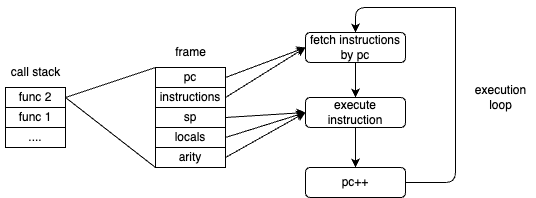

The diagram above was exported from draw.io. Its source (the exported page's mxGraphModel, read from the mxfile embedded in the PNG):
<mxGraphModel dx="717" dy="415" grid="1" gridSize="10" guides="1" tooltips="1" connect="1" arrows="1" fold="1" page="1" pageScale="1" pageWidth="827" pageHeight="1169" math="0" shadow="0">
  <root>
    <mxCell id="0" />
    <mxCell id="1" parent="0" />
    <mxCell id="14" style="edgeStyle=none;html=1;entryX=0;entryY=0.5;entryDx=0;entryDy=0;exitX=1;exitY=0.5;exitDx=0;exitDy=0;" edge="1" parent="1" source="2" target="13">
      <mxGeometry relative="1" as="geometry" />
    </mxCell>
    <mxCell id="2" value="pc" style="rounded=0;whiteSpace=wrap;html=1;" vertex="1" parent="1">
      <mxGeometry x="350" y="140" width="70" height="20" as="geometry" />
    </mxCell>
    <mxCell id="21" style="edgeStyle=none;html=1;entryX=0;entryY=0.5;entryDx=0;entryDy=0;exitX=1;exitY=0.5;exitDx=0;exitDy=0;" edge="1" parent="1" source="4" target="16">
      <mxGeometry relative="1" as="geometry" />
    </mxCell>
    <mxCell id="4" value="sp" style="rounded=0;whiteSpace=wrap;html=1;" vertex="1" parent="1">
      <mxGeometry x="350" y="180" width="70" height="20" as="geometry" />
    </mxCell>
    <mxCell id="39" style="edgeStyle=none;html=1;entryX=0;entryY=0.5;entryDx=0;entryDy=0;exitX=1;exitY=0.5;exitDx=0;exitDy=0;" edge="1" parent="1" source="5" target="13">
      <mxGeometry relative="1" as="geometry" />
    </mxCell>
    <mxCell id="5" value="instructions" style="rounded=0;whiteSpace=wrap;html=1;" vertex="1" parent="1">
      <mxGeometry x="350" y="160" width="70" height="20" as="geometry" />
    </mxCell>
    <mxCell id="40" style="edgeStyle=none;html=1;entryX=0;entryY=0.5;entryDx=0;entryDy=0;exitX=1;exitY=0.5;exitDx=0;exitDy=0;" edge="1" parent="1" source="6" target="16">
      <mxGeometry relative="1" as="geometry" />
    </mxCell>
    <mxCell id="6" value="locals" style="rounded=0;whiteSpace=wrap;html=1;" vertex="1" parent="1">
      <mxGeometry x="350" y="200" width="70" height="20" as="geometry" />
    </mxCell>
    <mxCell id="41" style="edgeStyle=none;html=1;entryX=0;entryY=0.5;entryDx=0;entryDy=0;exitX=1;exitY=0.5;exitDx=0;exitDy=0;" edge="1" parent="1" source="7" target="16">
      <mxGeometry relative="1" as="geometry" />
    </mxCell>
    <mxCell id="7" value="arity" style="rounded=0;whiteSpace=wrap;html=1;" vertex="1" parent="1">
      <mxGeometry x="350" y="220" width="70" height="20" as="geometry" />
    </mxCell>
    <mxCell id="12" value="frame" style="text;html=1;align=center;verticalAlign=middle;resizable=0;points=[];autosize=1;strokeColor=none;fillColor=none;" vertex="1" parent="1">
      <mxGeometry x="360" y="110" width="50" height="30" as="geometry" />
    </mxCell>
    <mxCell id="17" value="" style="edgeStyle=none;html=1;" edge="1" parent="1" source="13" target="16">
      <mxGeometry relative="1" as="geometry" />
    </mxCell>
    <mxCell id="13" value="fetch instructions&lt;br&gt;by pc" style="rounded=1;whiteSpace=wrap;html=1;" vertex="1" parent="1">
      <mxGeometry x="500" y="105" width="100" height="30" as="geometry" />
    </mxCell>
    <mxCell id="19" value="" style="edgeStyle=none;html=1;" edge="1" parent="1" source="16" target="18">
      <mxGeometry relative="1" as="geometry" />
    </mxCell>
    <mxCell id="16" value="execute instruction" style="rounded=1;whiteSpace=wrap;html=1;" vertex="1" parent="1">
      <mxGeometry x="500" y="170" width="100" height="30" as="geometry" />
    </mxCell>
    <mxCell id="18" value="pc++" style="rounded=1;whiteSpace=wrap;html=1;" vertex="1" parent="1">
      <mxGeometry x="500" y="240" width="100" height="30" as="geometry" />
    </mxCell>
    <mxCell id="25" value="func 1" style="rounded=0;whiteSpace=wrap;html=1;" vertex="1" parent="1">
      <mxGeometry x="200" y="180" width="60" height="20" as="geometry" />
    </mxCell>
    <mxCell id="26" value="func 2" style="rounded=0;whiteSpace=wrap;html=1;" vertex="1" parent="1">
      <mxGeometry x="200" y="160" width="60" height="20" as="geometry" />
    </mxCell>
    <mxCell id="27" value="...." style="rounded=0;whiteSpace=wrap;html=1;" vertex="1" parent="1">
      <mxGeometry x="200" y="200" width="60" height="20" as="geometry" />
    </mxCell>
    <mxCell id="31" value="" style="endArrow=none;html=1;entryX=0;entryY=0;entryDx=0;entryDy=0;" edge="1" parent="1" target="2">
      <mxGeometry width="50" height="50" relative="1" as="geometry">
        <mxPoint x="260" y="170" as="sourcePoint" />
        <mxPoint x="310" y="120" as="targetPoint" />
      </mxGeometry>
    </mxCell>
    <mxCell id="32" value="" style="endArrow=none;html=1;entryX=0;entryY=1;entryDx=0;entryDy=0;exitX=1;exitY=0.5;exitDx=0;exitDy=0;" edge="1" parent="1" source="26" target="7">
      <mxGeometry width="50" height="50" relative="1" as="geometry">
        <mxPoint x="270" y="180.0000000000001" as="sourcePoint" />
        <mxPoint x="360" y="150.0000000000001" as="targetPoint" />
      </mxGeometry>
    </mxCell>
    <mxCell id="36" value="" style="endArrow=none;html=1;exitX=1;exitY=0.5;exitDx=0;exitDy=0;" edge="1" parent="1" source="18">
      <mxGeometry width="50" height="50" relative="1" as="geometry">
        <mxPoint x="630" y="250" as="sourcePoint" />
        <mxPoint x="650" y="80" as="targetPoint" />
        <Array as="points">
          <mxPoint x="650" y="255" />
        </Array>
      </mxGeometry>
    </mxCell>
    <mxCell id="38" value="" style="endArrow=classic;html=1;entryX=0.5;entryY=0;entryDx=0;entryDy=0;" edge="1" parent="1" target="13">
      <mxGeometry width="50" height="50" relative="1" as="geometry">
        <mxPoint x="650" y="80" as="sourcePoint" />
        <mxPoint x="550" y="80" as="targetPoint" />
        <Array as="points">
          <mxPoint x="550" y="80" />
        </Array>
      </mxGeometry>
    </mxCell>
    <mxCell id="42" value="call stack" style="text;html=1;align=center;verticalAlign=middle;resizable=0;points=[];autosize=1;strokeColor=none;fillColor=none;" vertex="1" parent="1">
      <mxGeometry x="195" y="130" width="70" height="30" as="geometry" />
    </mxCell>
    <mxCell id="43" value="execution&lt;br&gt;loop" style="text;html=1;align=center;verticalAlign=middle;resizable=0;points=[];autosize=1;strokeColor=none;fillColor=none;" vertex="1" parent="1">
      <mxGeometry x="660" y="150" width="70" height="40" as="geometry" />
    </mxCell>
  </root>
</mxGraphModel>